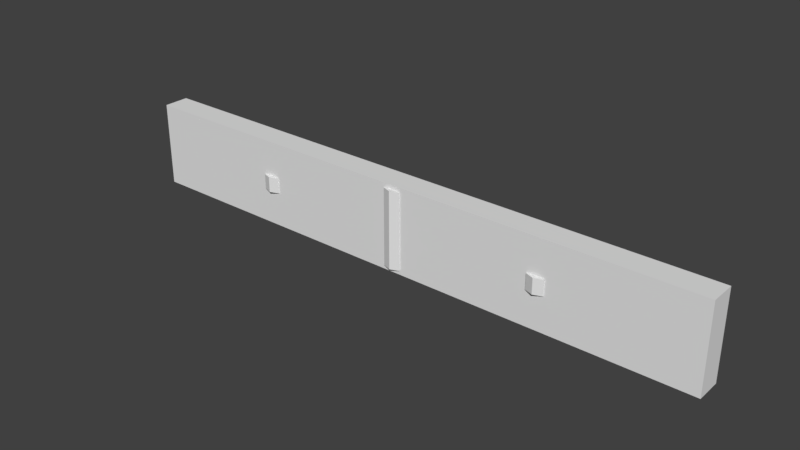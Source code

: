 # Source: 02.blend  (saved by Blender 2.79.0; exported with 4.5.12 LTS)
import bpy
from mathutils import Matrix  # noqa: F401  (used for matrix-valued properties, if any)

bpy.ops.wm.read_factory_settings(use_empty=True)
scene = bpy.context.scene
scene.name = 'Scene'

# ---- collections
col_collection_1 = bpy.data.collections.new('Collection 1'); scene.collection.children.link(col_collection_1)

# ---- world
world_world = bpy.data.worlds.new('World'); scene.world = world_world
world_world.color = (0.05088, 0.05088, 0.05088)
world_world.use_sun_shadow = False
world_world.sun_shadow_jitter_overblur = 0.0
world_world.cycles.sampling_method = 'MANUAL'

# ---- meshes
me_cube_002 = bpy.data.meshes.new('Cube.002')
me_cube_002.from_pydata([(-1.0, -0.256, -1.0), (-1.0, -0.256, 1.0), (-1.0, 1.0, -1.0), (-1.0, 1.0, 1.0), (1.0, -0.256, -1.0), (1.0, -0.256, 1.0), (1.0, 1.0, -1.0), (1.0, 1.0, 1.0), (0.0, 1.0, -1.0), (0.0, 1.0, 1.0), (0.0, -1.0, -1.0), (0.0, -1.0, 1.0)], [], [(0, 1, 3, 2), (8, 9, 7, 6), (6, 7, 5, 4), (10, 11, 1, 0), (8, 6, 4, 10), (9, 3, 1, 11), (7, 9, 11, 5), (2, 8, 10, 0), (4, 5, 11, 10), (2, 3, 9, 8)])
me_cube_002.use_remesh_preserve_volume = False
me_cube_002.use_remesh_preserve_attributes = False
me_cube_002.use_mirror_vertex_groups = False
me_cube_002.update()
me_cube_001 = bpy.data.meshes.new('Cube.001')
me_cube_001.from_pydata([(-1.0, -1.0, -1.0), (-1.0, -1.0, 1.0), (-1.0, 1.0, -1.0), (-1.0, 1.0, 1.0), (1.0, -1.0, -1.0), (1.0, -1.0, 1.0), (1.0, 1.0, -1.0), (1.0, 1.0, 1.0)], [], [(0, 1, 3, 2), (2, 3, 7, 6), (6, 7, 5, 4), (4, 5, 1, 0), (2, 6, 4, 0), (7, 3, 1, 5)])
me_cube_001.use_remesh_preserve_volume = False
me_cube_001.use_remesh_preserve_attributes = False
me_cube_001.use_mirror_vertex_groups = False
me_cube_001.update()
me_cube_003 = bpy.data.meshes.new('Cube.003')
me_cube_003.from_pydata([(-1.0, -0.256, -1.0), (-1.0, -0.256, 1.0), (-1.0, 1.0, -1.0), (-1.0, 1.0, 1.0), (1.0, -0.256, -1.0), (1.0, -0.256, 1.0), (1.0, 1.0, -1.0), (1.0, 1.0, 1.0), (0.0, 1.0, -1.0), (0.0, 1.0, 1.0), (0.0, -1.0, -1.0), (0.0, -1.0, 1.0)], [], [(0, 1, 3, 2), (8, 9, 7, 6), (6, 7, 5, 4), (10, 11, 1, 0), (8, 6, 4, 10), (9, 3, 1, 11), (7, 9, 11, 5), (2, 8, 10, 0), (4, 5, 11, 10), (2, 3, 9, 8)])
me_cube_003.use_remesh_preserve_volume = False
me_cube_003.use_remesh_preserve_attributes = False
me_cube_003.use_mirror_vertex_groups = False
me_cube_003.update()
me_cube_004 = bpy.data.meshes.new('Cube.004')
me_cube_004.from_pydata([(-1.0, -0.256, -1.0), (-1.0, -0.256, 1.0), (-1.0, 1.0, -1.0), (-1.0, 1.0, 1.0), (1.0, -0.256, -1.0), (1.0, -0.256, 1.0), (1.0, 1.0, -1.0), (1.0, 1.0, 1.0), (0.0, 1.0, -1.0), (0.0, 1.0, 1.0), (0.0, -1.0, -1.0), (0.0, -1.0, 1.0)], [], [(0, 1, 3, 2), (8, 9, 7, 6), (6, 7, 5, 4), (10, 11, 1, 0), (8, 6, 4, 10), (9, 3, 1, 11), (7, 9, 11, 5), (2, 8, 10, 0), (4, 5, 11, 10), (2, 3, 9, 8)])
me_cube_004.use_remesh_preserve_volume = False
me_cube_004.use_remesh_preserve_attributes = False
me_cube_004.use_mirror_vertex_groups = False
me_cube_004.update()

# ---- objects
ob_cube_001 = bpy.data.objects.new('Cube.001', me_cube_002)
ob_cube = bpy.data.objects.new('Cube', me_cube_001)
ob_cube_002 = bpy.data.objects.new('Cube.002', me_cube_003)
ob_cube_003 = bpy.data.objects.new('Cube.003', me_cube_004)

# ---- transforms, parenting, visibility, modifiers, constraints
ob_cube_001.location = (0.0, -0.3, 1.0)
ob_cube_001.scale = (0.2, 0.1, 0.9)
ob_cube_001.lineart.crease_threshold = 0.0
ob_cube.location = (0.0, 0.0, 1.0)
ob_cube.scale = (7.0, 0.3, 1.0)
ob_cube.lineart.crease_threshold = 0.0
ob_cube_002.location = (3.503, -0.3, 1.0)
ob_cube_002.scale = (0.2, 0.1, 0.18)
ob_cube_002.lineart.crease_threshold = 0.0
ob_cube_003.location = (-3.497, -0.3, 1.0)
ob_cube_003.scale = (0.2, 0.1, 0.18)
ob_cube_003.lineart.crease_threshold = 0.0

# ---- collection membership
col_collection_1.objects.link(ob_cube_001)
col_collection_1.objects.link(ob_cube)
col_collection_1.objects.link(ob_cube_002)
col_collection_1.objects.link(ob_cube_003)

# ---- scene / render settings (as saved in the file)
scene.frame_start = 1; scene.frame_end = 250; scene.frame_set(1)
scene.render.engine = 'BLENDER_EEVEE_NEXT'
scene.render.resolution_percentage = 50
scene.render.dither_intensity = 0.0
scene.cycles.use_denoising = False
scene.cycles.samples = 128
scene.cycles.sampling_pattern = 'TABULATED_SOBOL'
scene.cycles.use_adaptive_sampling = False
scene.cycles.use_light_tree = False
scene.cycles.blur_glossy = 0.0
scene.cycles.sample_clamp_indirect = 0.0
scene.view_settings.view_transform = 'Standard'
bpy.context.view_layer.update()

# ---- added for rendering (the .blend has no active camera and no usable light): camera, sun
cam_auto = bpy.data.cameras.new('AutoCamera')
cam_auto.lens = 50.0
cam_auto.sensor_width = 36.0
cam_auto.clip_end = 1000.0
ob_auto_camera = bpy.data.objects.new('AutoCamera', cam_auto)
scene.collection.objects.link(ob_auto_camera)
ob_auto_camera.location = (13.1007, -15.7708, 11.4805)
ob_auto_camera.rotation_euler = (1.09748, -7.21219e-08, 0.694738)
scene.camera = ob_auto_camera
light_auto_sun = bpy.data.lights.new('AutoSun', 'SUN')
light_auto_sun.energy = 3.0
light_auto_sun.angle = 0.0523599
ob_auto_sun = bpy.data.objects.new('AutoSun', light_auto_sun)
scene.collection.objects.link(ob_auto_sun)
ob_auto_sun.rotation_euler = (0.872665, 0.174533, 0.523599)
bpy.context.view_layer.update()
